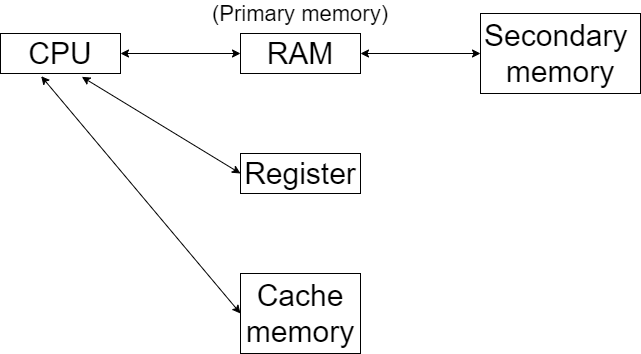

The diagram above was exported from draw.io. Its source (the exported page's mxGraphModel, read from the mxfile embedded in the PNG):
<mxGraphModel dx="782" dy="437" grid="1" gridSize="10" guides="1" tooltips="1" connect="1" arrows="1" fold="1" page="1" pageScale="1" pageWidth="827" pageHeight="1169" math="0" shadow="0">
  <root>
    <mxCell id="0" />
    <mxCell id="1" parent="0" />
    <mxCell id="3WZK1PQjV3-7dIZFDAWl-1" value="&lt;font style=&quot;font-size: 30px&quot;&gt;CPU&lt;/font&gt;" style="rounded=0;whiteSpace=wrap;html=1;" vertex="1" parent="1">
      <mxGeometry x="80" y="480" width="120" height="40" as="geometry" />
    </mxCell>
    <mxCell id="3WZK1PQjV3-7dIZFDAWl-2" value="&lt;font style=&quot;font-size: 30px&quot;&gt;RAM&lt;/font&gt;" style="rounded=0;whiteSpace=wrap;html=1;" vertex="1" parent="1">
      <mxGeometry x="320" y="480" width="120" height="40" as="geometry" />
    </mxCell>
    <mxCell id="3WZK1PQjV3-7dIZFDAWl-3" value="&lt;font style=&quot;font-size: 30px&quot;&gt;Register&lt;/font&gt;" style="rounded=0;whiteSpace=wrap;html=1;" vertex="1" parent="1">
      <mxGeometry x="320" y="600" width="120" height="40" as="geometry" />
    </mxCell>
    <mxCell id="3WZK1PQjV3-7dIZFDAWl-4" value="&lt;font style=&quot;font-size: 30px&quot;&gt;Cache&lt;br&gt;memory&lt;br&gt;&lt;/font&gt;" style="rounded=0;whiteSpace=wrap;html=1;" vertex="1" parent="1">
      <mxGeometry x="320" y="720" width="120" height="80" as="geometry" />
    </mxCell>
    <mxCell id="3WZK1PQjV3-7dIZFDAWl-5" value="&lt;font style=&quot;font-size: 30px&quot;&gt;Secondary&amp;nbsp;&lt;br&gt;memory&lt;br&gt;&lt;/font&gt;" style="rounded=0;whiteSpace=wrap;html=1;" vertex="1" parent="1">
      <mxGeometry x="560" y="460" width="160" height="80" as="geometry" />
    </mxCell>
    <mxCell id="3WZK1PQjV3-7dIZFDAWl-6" value="&lt;font style=&quot;font-size: 22px&quot;&gt;(Primary memory)&lt;/font&gt;" style="text;html=1;strokeColor=none;fillColor=none;align=center;verticalAlign=middle;whiteSpace=wrap;rounded=0;" vertex="1" parent="1">
      <mxGeometry x="275" y="450" width="210" height="20" as="geometry" />
    </mxCell>
    <mxCell id="3WZK1PQjV3-7dIZFDAWl-7" value="" style="endArrow=classic;startArrow=classic;html=1;entryX=0;entryY=0.5;entryDx=0;entryDy=0;exitX=1;exitY=0.5;exitDx=0;exitDy=0;" edge="1" parent="1" source="3WZK1PQjV3-7dIZFDAWl-1" target="3WZK1PQjV3-7dIZFDAWl-2">
      <mxGeometry width="50" height="50" relative="1" as="geometry">
        <mxPoint x="240" y="560" as="sourcePoint" />
        <mxPoint x="290" y="510" as="targetPoint" />
      </mxGeometry>
    </mxCell>
    <mxCell id="3WZK1PQjV3-7dIZFDAWl-8" value="" style="endArrow=classic;startArrow=classic;html=1;exitX=0.678;exitY=1.083;exitDx=0;exitDy=0;exitPerimeter=0;entryX=0;entryY=0.5;entryDx=0;entryDy=0;" edge="1" parent="1" source="3WZK1PQjV3-7dIZFDAWl-1" target="3WZK1PQjV3-7dIZFDAWl-3">
      <mxGeometry width="50" height="50" relative="1" as="geometry">
        <mxPoint x="330" y="580" as="sourcePoint" />
        <mxPoint x="380" y="530" as="targetPoint" />
      </mxGeometry>
    </mxCell>
    <mxCell id="3WZK1PQjV3-7dIZFDAWl-9" value="" style="endArrow=classic;startArrow=classic;html=1;exitX=0.339;exitY=1.067;exitDx=0;exitDy=0;exitPerimeter=0;entryX=0;entryY=0.5;entryDx=0;entryDy=0;" edge="1" parent="1" source="3WZK1PQjV3-7dIZFDAWl-1" target="3WZK1PQjV3-7dIZFDAWl-4">
      <mxGeometry width="50" height="50" relative="1" as="geometry">
        <mxPoint x="330" y="710" as="sourcePoint" />
        <mxPoint x="380" y="660" as="targetPoint" />
      </mxGeometry>
    </mxCell>
    <mxCell id="3WZK1PQjV3-7dIZFDAWl-10" value="" style="endArrow=classic;startArrow=classic;html=1;exitX=1;exitY=0.5;exitDx=0;exitDy=0;entryX=0;entryY=0.5;entryDx=0;entryDy=0;" edge="1" parent="1" source="3WZK1PQjV3-7dIZFDAWl-2" target="3WZK1PQjV3-7dIZFDAWl-5">
      <mxGeometry width="50" height="50" relative="1" as="geometry">
        <mxPoint x="510" y="570" as="sourcePoint" />
        <mxPoint x="560" y="520" as="targetPoint" />
      </mxGeometry>
    </mxCell>
  </root>
</mxGraphModel>